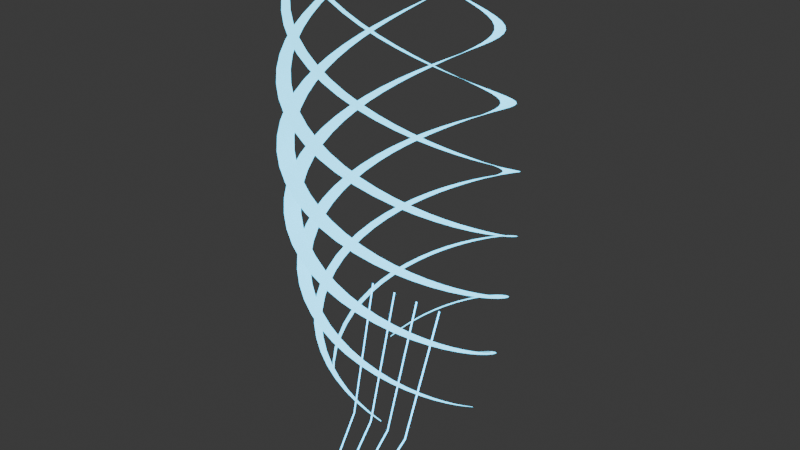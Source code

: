 # Source: qi-boost.blend  (saved by Blender 5.2.44; exported with 4.5.12 LTS)
import bpy
from mathutils import Matrix  # noqa: F401  (used for matrix-valued properties, if any)

bpy.ops.wm.read_factory_settings(use_empty=True)
scene = bpy.context.scene
scene.name = 'Scene'

# ---- collections
col_collection = bpy.data.collections.new('Collection'); scene.collection.children.link(col_collection)

# ---- materials (node trees are filled in below, after node groups)
mat_energy = bpy.data.materials.new('energy')
mat_energy.diffuse_color = (0.1, 0.68, 1.0, 1.0)

# ---- material node trees
mat_energy.use_nodes = True; mat_energy.node_tree.nodes.clear()
_N = mat_energy.node_tree.nodes; _L = mat_energy.node_tree.links
n0 = _N.new('ShaderNodeBsdfPrincipled'); n0.name = 'Principled BSDF'; n0.location = (-200, 100)
n0.inputs[0].default_value = (0.1, 0.68, 1.0, 1.0)
n0.inputs[1].default_value = 0.1
n0.inputs[2].default_value = 0.32
n0.inputs[10].default_value = 0.005
n0.inputs[27].default_value = (0.1, 0.68, 1.0, 1.0)
n0.inputs[28].default_value = 2.8
n1 = _N.new('ShaderNodeOutputMaterial'); n1.name = 'Material Output'; n1.location = (200, 100)
_L.new(n0.outputs[0], n1.inputs[0])
n1.is_active_output = True

# ---- world
world_world = bpy.data.worlds.new('World'); scene.world = world_world
world_world.use_nodes = True; world_world.node_tree.nodes.clear()
_N = world_world.node_tree.nodes; _L = world_world.node_tree.links
n0 = _N.new('ShaderNodeOutputWorld'); n0.name = 'World Output'; n0.location = (200, 100)
n1 = _N.new('ShaderNodeBackground'); n1.name = 'Background'; n1.location = (-200, 100)
n1.inputs[0].default_value = (0.05088, 0.05088, 0.05088, 1.0)
_L.new(n1.outputs[0], n0.inputs[0])
n0.is_active_output = True
world_world.color = (0.05088, 0.05088, 0.05088)
world_world.sun_shadow_jitter_overblur = 0.0

# ---- meshes
me_tapered_helical_qi_filament = bpy.data.meshes.new('Tapered helical qi filament')
me_tapered_helical_qi_filament.from_pydata([(0.476, 0.0, -1.4), (0.484, 0.0, -1.4), (0.4758, -0.0762, -1.35), (0.4887, -0.07817, -1.35), (0.4645, -0.1523, -1.3), (0.4817, -0.1577, -1.3), (0.442, -0.2266, -1.25), (0.4627, -0.2368, -1.25), (0.4086, -0.2974, -1.2), (0.4317, -0.3134, -1.2), (0.365, -0.3629, -1.15), (0.3889, -0.3855, -1.15), (0.3119, -0.4216, -1.1), (0.3351, -0.4514, -1.1), (0.2503, -0.472, -1.05), (0.2711, -0.5091, -1.05), (0.1817, -0.5128, -1.0), (0.1983, -0.5569, -1.0), (0.1076, -0.5429, -0.95), (0.1182, -0.5933, -0.95), (0.02952, -0.5614, -0.9), (0.03266, -0.6172, -0.9), (-0.05056, -0.5678, -0.85), (-0.05628, -0.6277, -0.85), (-0.1308, -0.5619, -0.8), (-0.1464, -0.624, -0.8), (-0.2092, -0.5435, -0.75), (-0.2355, -0.6062, -0.75), (-0.2838, -0.5131, -0.7), (-0.3212, -0.5742, -0.7), (-0.3528, -0.4714, -0.65), (-0.4013, -0.5288, -0.65), (-0.4144, -0.4192, -0.6), (-0.4734, -0.4707, -0.6), (-0.467, -0.3578, -0.55), (-0.5357, -0.4015, -0.55), (-0.5092, -0.2887, -0.5), (-0.5862, -0.3227, -0.5), (-0.5398, -0.2136, -0.45), (-0.6236, -0.2362, -0.45), (-0.5581, -0.1343, -0.4), (-0.6466, -0.1443, -0.4), (-0.5633, -0.05287, -0.35), (-0.6544, -0.04929, -0.35), (-0.5554, 0.02867, -0.3), (-0.6467, 0.04629, -0.3), (-0.5344, 0.1082, -0.25), (-0.6234, 0.1399, -0.25), (-0.5007, 0.1837, -0.2), (-0.585, 0.2291, -0.2), (-0.4552, 0.2533, -0.15), (-0.5324, 0.3114, -0.15), (-0.3988, 0.315, -0.1), (-0.4669, 0.3846, -0.1), (-0.3329, 0.3673, -0.05), (-0.39, 0.4468, -0.05), (-0.2592, 0.4088, 0.0), (-0.3037, 0.4961, 0.0), (-0.1794, 0.4383, 0.05), (-0.2102, 0.5312, 0.05), (-0.09555, 0.4552, 0.1), (-0.1119, 0.5513, 0.1), (-0.009587, 0.4589, 0.15), (-0.01121, 0.5556, 0.15), (0.07633, 0.4492, 0.2), (0.08918, 0.5441, 0.2), (0.1601, 0.4264, 0.25), (0.1868, 0.517, 0.25), (0.2397, 0.3909, 0.3), (0.2791, 0.4751, 0.3), (0.3132, 0.3438, 0.35), (0.3639, 0.4195, 0.35), (0.3789, 0.286, 0.4), (0.439, 0.3517, 0.4), (0.4352, 0.2189, 0.45), (0.5027, 0.2734, 0.45), (0.4808, 0.1443, 0.5), (0.5536, 0.1867, 0.5), (0.5148, 0.06389, 0.55), (0.5906, 0.09377, 0.55), (0.5365, -0.02041, 0.6), (0.6129, -0.002972, 0.6), (0.5454, -0.1066, 0.65), (0.6203, -0.1011, 0.65), (0.5415, -0.1926, 0.7), (0.6129, -0.1982, 0.7), (0.5251, -0.2765, 0.75), (0.5913, -0.292, 0.75), (0.4968, -0.3564, 0.8), (0.5563, -0.3803, 0.8), (0.4573, -0.4305, 0.85), (0.5091, -0.461, 0.85), (0.408, -0.4972, 0.9), (0.4513, -0.5325, 0.9), (0.35, -0.5551, 0.95), (0.3845, -0.5933, 0.95), (0.2849, -0.6031, 1.0), (0.3109, -0.6424, 1.0), (0.2145, -0.6403, 1.05), (0.2323, -0.6788, 1.05), (0.1405, -0.6661, 1.1), (0.1509, -0.7024, 1.1), (0.06463, -0.6803, 1.15), (0.06887, -0.7129, 1.15), (-0.01115, -0.6827, 1.2), (-0.01178, -0.7107, 1.2), (-0.08512, -0.6738, 1.25), (-0.08911, -0.6965, 1.25), (-0.1556, -0.654, 1.3), (-0.1613, -0.6711, 1.3), (-0.2209, -0.6241, 1.35), (-0.2269, -0.6357, 1.35), (-0.2798, -0.5851, 1.4), (-0.2845, -0.5916, 1.4)], [], [(0, 1, 3, 2), (2, 3, 5, 4), (4, 5, 7, 6), (6, 7, 9, 8), (8, 9, 11, 10), (10, 11, 13, 12), (12, 13, 15, 14), (14, 15, 17, 16), (16, 17, 19, 18), (18, 19, 21, 20), (20, 21, 23, 22), (22, 23, 25, 24), (24, 25, 27, 26), (26, 27, 29, 28), (28, 29, 31, 30), (30, 31, 33, 32), (32, 33, 35, 34), (34, 35, 37, 36), (36, 37, 39, 38), (38, 39, 41, 40), (40, 41, 43, 42), (42, 43, 45, 44), (44, 45, 47, 46), (46, 47, 49, 48), (48, 49, 51, 50), (50, 51, 53, 52), (52, 53, 55, 54), (54, 55, 57, 56), (56, 57, 59, 58), (58, 59, 61, 60), (60, 61, 63, 62), (62, 63, 65, 64), (64, 65, 67, 66), (66, 67, 69, 68), (68, 69, 71, 70), (70, 71, 73, 72), (72, 73, 75, 74), (74, 75, 77, 76), (76, 77, 79, 78), (78, 79, 81, 80), (80, 81, 83, 82), (82, 83, 85, 84), (84, 85, 87, 86), (86, 87, 89, 88), (88, 89, 91, 90), (90, 91, 93, 92), (92, 93, 95, 94), (94, 95, 97, 96), (96, 97, 99, 98), (98, 99, 101, 100), (100, 101, 103, 102), (102, 103, 105, 104), (104, 105, 107, 106), (106, 107, 109, 108), (108, 109, 111, 110), (110, 111, 113, 112)])
me_tapered_helical_qi_filament.materials.append(mat_energy)
me_tapered_helical_qi_filament.update()
me_tapered_helical_qi_filament_001 = bpy.data.meshes.new('Tapered helical qi filament.001')
me_tapered_helical_qi_filament_001.from_pydata([(0.1501, -0.4517, -1.4), (0.1526, -0.4593, -1.4), (0.08111, -0.478, -1.35), (0.08331, -0.4909, -1.35), (0.008689, -0.4937, -1.3), (0.009012, -0.5118, -1.3), (-0.06553, -0.4982, -1.25), (-0.0686, -0.5211, -1.25), (-0.1398, -0.4914, -1.2), (-0.1477, -0.5183, -1.2), (-0.2124, -0.473, -1.15), (-0.2263, -0.5029, -1.15), (-0.2814, -0.4436, -1.1), (-0.3024, -0.475, -1.1), (-0.3453, -0.4035, -1.05), (-0.3739, -0.4349, -1.05), (-0.4022, -0.3537, -1.0), (-0.4388, -0.3833, -1.0), (-0.4508, -0.2953, -0.95), (-0.4953, -0.3213, -0.95), (-0.4896, -0.2295, -0.9), (-0.5415, -0.2501, -0.9), (-0.5175, -0.158, -0.85), (-0.5761, -0.1714, -0.85), (-0.5338, -0.08241, -0.8), (-0.5977, -0.08714, -0.8), (-0.5377, -0.004668, -0.75), (-0.6055, 0.0005958, -0.75), (-0.529, 0.07329, -0.7), (-0.5988, 0.08955, -0.7), (-0.5077, 0.1495, -0.65), (-0.5775, 0.1774, -0.65), (-0.4742, 0.222, -0.6), (-0.5418, 0.2617, -0.6), (-0.4292, 0.2888, -0.55), (-0.4923, 0.3402, -0.55), (-0.3735, 0.3481, -0.5), (-0.4301, 0.4106, -0.5), (-0.3085, 0.3985, -0.45), (-0.3564, 0.4708, -0.45), (-0.2356, 0.4383, -0.4), (-0.273, 0.5192, -0.4), (-0.1566, 0.4666, -0.35), (-0.182, 0.5541, -0.35), (-0.07336, 0.4823, -0.3), (-0.08542, 0.5745, -0.3), (0.01215, 0.485, -0.25), (0.01417, 0.5795, -0.25), (0.09782, 0.4744, -0.2), (0.1143, 0.5687, -0.2), (0.1815, 0.4507, -0.15), (0.2124, 0.5424, -0.15), (0.2613, 0.4142, -0.1), (0.3059, 0.5008, -0.1), (0.3351, 0.3657, -0.05), (0.3925, 0.445, -0.05), (0.4011, 0.3064, 0.0), (0.4699, 0.3762, 0.0), (0.4577, 0.2376, 0.05), (0.5361, 0.2961, 0.05), (0.5035, 0.1608, 0.1), (0.5895, 0.2066, 0.1), (0.5375, 0.07798, 0.15), (0.6288, 0.11, 0.15), (0.5588, -0.009044, 0.2), (0.6529, 0.008677, 0.2), (0.5669, -0.09818, 0.25), (0.6614, -0.09491, 0.25), (0.5618, -0.1873, 0.3), (0.6541, -0.1982, 0.3), (0.5436, -0.2744, 0.35), (0.6315, -0.2986, 0.35), (0.5128, -0.3574, 0.4), (0.5942, -0.3937, 0.4), (0.4704, -0.4344, 0.45), (0.5434, -0.4813, 0.45), (0.4174, -0.5037, 0.5), (0.4805, -0.5594, 0.5), (0.3551, -0.5638, 0.55), (0.4074, -0.6262, 0.55), (0.2854, -0.6134, 0.6), (0.326, -0.6804, 0.6), (0.2098, -0.6514, 0.65), (0.2386, -0.7208, 0.65), (0.1303, -0.6773, 0.7), (0.1475, -0.7469, 0.7), (0.04889, -0.6907, 0.75), (0.05506, -0.7583, 0.75), (-0.03246, -0.6914, 0.8), (-0.03635, -0.7554, 0.8), (-0.1118, -0.6798, 0.85), (-0.1245, -0.7385, 0.85), (-0.1873, -0.6564, 0.9), (-0.2071, -0.7086, 0.9), (-0.2571, -0.6221, 0.95), (-0.2825, -0.6669, 0.95), (-0.3198, -0.5779, 1.0), (-0.3489, -0.6149, 1.0), (-0.3739, -0.5253, 1.05), (-0.4049, -0.5543, 1.05), (-0.4184, -0.4656, 1.1), (-0.4495, -0.4869, 1.1), (-0.4523, -0.4005, 1.15), (-0.482, -0.4149, 1.15), (-0.4752, -0.3318, 1.2), (-0.502, -0.3401, 1.2), (-0.4866, -0.2613, 1.25), (-0.5094, -0.2647, 1.25), (-0.4866, -0.1906, 1.3), (-0.5047, -0.1905, 1.3), (-0.4755, -0.1216, 1.35), (-0.4884, -0.1196, 1.35), (-0.4537, -0.05592, 1.4), (-0.4613, -0.05349, 1.4)], [], [(0, 1, 3, 2), (2, 3, 5, 4), (4, 5, 7, 6), (6, 7, 9, 8), (8, 9, 11, 10), (10, 11, 13, 12), (12, 13, 15, 14), (14, 15, 17, 16), (16, 17, 19, 18), (18, 19, 21, 20), (20, 21, 23, 22), (22, 23, 25, 24), (24, 25, 27, 26), (26, 27, 29, 28), (28, 29, 31, 30), (30, 31, 33, 32), (32, 33, 35, 34), (34, 35, 37, 36), (36, 37, 39, 38), (38, 39, 41, 40), (40, 41, 43, 42), (42, 43, 45, 44), (44, 45, 47, 46), (46, 47, 49, 48), (48, 49, 51, 50), (50, 51, 53, 52), (52, 53, 55, 54), (54, 55, 57, 56), (56, 57, 59, 58), (58, 59, 61, 60), (60, 61, 63, 62), (62, 63, 65, 64), (64, 65, 67, 66), (66, 67, 69, 68), (68, 69, 71, 70), (70, 71, 73, 72), (72, 73, 75, 74), (74, 75, 77, 76), (76, 77, 79, 78), (78, 79, 81, 80), (80, 81, 83, 82), (82, 83, 85, 84), (84, 85, 87, 86), (86, 87, 89, 88), (88, 89, 91, 90), (90, 91, 93, 92), (92, 93, 95, 94), (94, 95, 97, 96), (96, 97, 99, 98), (98, 99, 101, 100), (100, 101, 103, 102), (102, 103, 105, 104), (104, 105, 107, 106), (106, 107, 109, 108), (108, 109, 111, 110), (110, 111, 113, 112)])
me_tapered_helical_qi_filament_001.materials.append(mat_energy)
me_tapered_helical_qi_filament_001.update()
me_tapered_helical_qi_filament_002 = bpy.data.meshes.new('Tapered helical qi filament.002')
me_tapered_helical_qi_filament_002.from_pydata([(-0.3813, -0.2849, -1.4), (-0.3878, -0.2897, -1.4), (-0.4247, -0.2301, -1.35), (-0.4362, -0.2363, -1.35), (-0.459, -0.1688, -1.3), (-0.476, -0.1748, -1.3), (-0.4833, -0.1023, -1.25), (-0.506, -0.1065, -1.25), (-0.4968, -0.03204, -1.2), (-0.5248, -0.03304, -1.2), (-0.4989, 0.04016, -1.15), (-0.5316, 0.04396, -1.15), (-0.4894, 0.1125, -1.1), (-0.5258, 0.1225, -1.1), (-0.4681, 0.1833, -1.05), (-0.5069, 0.2006, -1.05), (-0.4354, 0.2506, -1.0), (-0.475, 0.276, -1.0), (-0.3918, 0.3127, -0.95), (-0.4305, 0.3467, -0.95), (-0.3383, 0.3678, -0.9), (-0.3742, 0.4106, -0.9), (-0.2758, 0.4144, -0.85), (-0.307, 0.4658, -0.85), (-0.2058, 0.4512, -0.8), (-0.2305, 0.5104, -0.8), (-0.1299, 0.477, -0.75), (-0.1463, 0.543, -0.75), (-0.0498, 0.4909, -0.7), (-0.05637, 0.5622, -0.7), (0.0326, 0.4923, -0.65), (0.03708, 0.5673, -0.65), (0.1153, 0.4809, -0.6), (0.1317, 0.5575, -0.6), (0.1963, 0.4568, -0.55), (0.2252, 0.5329, -0.55), (0.2736, 0.4202, -0.5), (0.315, 0.4936, -0.5), (0.3453, 0.372, -0.45), (0.3988, 0.4402, -0.45), (0.4095, 0.3129, -0.4), (0.4744, 0.3739, -0.4), (0.4646, 0.2444, -0.35), (0.5397, 0.296, -0.35), (0.5091, 0.1679, -0.3), (0.5928, 0.2084, -0.3), (0.5421, 0.08517, -0.25), (0.6323, 0.113, -0.25), (0.5624, -0.001914, -0.2), (0.6571, 0.0122, -0.2), (0.5697, -0.09131, -0.15), (0.6664, -0.09166, -0.15), (0.5636, -0.1809, -0.1), (0.6598, -0.196, -0.1), (0.5442, -0.2687, -0.05), (0.6375, -0.2982, -0.05), (0.5122, -0.3525, 0.0), (0.6001, -0.3958, 0.0), (0.4681, -0.4303, 0.05), (0.5483, -0.4863, 0.05), (0.4131, -0.5005, 0.1), (0.4837, -0.5677, 0.1), (0.3486, -0.5613, 0.15), (0.4077, -0.6378, 0.15), (0.2761, -0.6114, 0.2), (0.3226, -0.6951, 0.2), (0.1974, -0.6497, 0.25), (0.2303, -0.7383, 0.25), (0.1146, -0.6754, 0.3), (0.1334, -0.7664, 0.3), (0.02961, -0.688, 0.35), (0.0344, -0.779, 0.35), (-0.05547, -0.6874, 0.4), (-0.06426, -0.7761, 0.4), (-0.1385, -0.6739, 0.45), (-0.16, -0.7579, 0.45), (-0.2176, -0.6478, 0.5), (-0.2506, -0.7253, 0.5), (-0.2909, -0.6102, 0.55), (-0.3336, -0.6794, 0.55), (-0.3565, -0.562, 0.6), (-0.4073, -0.6217, 0.6), (-0.4131, -0.5047, 0.65), (-0.4698, -0.554, 0.65), (-0.4593, -0.4399, 0.7), (-0.5199, -0.4782, 0.7), (-0.4943, -0.3693, 0.75), (-0.5566, -0.3965, 0.75), (-0.5172, -0.2948, 0.8), (-0.5792, -0.3113, 0.8), (-0.5278, -0.2183, 0.85), (-0.5876, -0.2248, 0.85), (-0.5261, -0.1417, 0.9), (-0.5819, -0.1394, 0.9), (-0.5121, -0.06708, 0.95), (-0.5627, -0.05713, 0.95), (-0.4866, 0.003865, 1.0), (-0.5309, 0.01981, 1.0), (-0.4503, 0.06939, 1.05), (-0.4876, 0.08964, 1.05), (-0.4043, 0.128, 1.1), (-0.4344, 0.1508, 1.1), (-0.3499, 0.1782, 1.15), (-0.3728, 0.2019, 1.15), (-0.2885, 0.2191, 1.2), (-0.3048, 0.242, 1.2), (-0.2218, 0.2498, 1.25), (-0.2322, 0.2704, 1.25), (-0.1513, 0.2697, 1.3), (-0.157, 0.2868, 1.3), (-0.07894, 0.2784, 1.35), (-0.08108, 0.2913, 1.35), (-0.006318, 0.276, 1.4), (-0.006424, 0.284, 1.4)], [], [(0, 1, 3, 2), (2, 3, 5, 4), (4, 5, 7, 6), (6, 7, 9, 8), (8, 9, 11, 10), (10, 11, 13, 12), (12, 13, 15, 14), (14, 15, 17, 16), (16, 17, 19, 18), (18, 19, 21, 20), (20, 21, 23, 22), (22, 23, 25, 24), (24, 25, 27, 26), (26, 27, 29, 28), (28, 29, 31, 30), (30, 31, 33, 32), (32, 33, 35, 34), (34, 35, 37, 36), (36, 37, 39, 38), (38, 39, 41, 40), (40, 41, 43, 42), (42, 43, 45, 44), (44, 45, 47, 46), (46, 47, 49, 48), (48, 49, 51, 50), (50, 51, 53, 52), (52, 53, 55, 54), (54, 55, 57, 56), (56, 57, 59, 58), (58, 59, 61, 60), (60, 61, 63, 62), (62, 63, 65, 64), (64, 65, 67, 66), (66, 67, 69, 68), (68, 69, 71, 70), (70, 71, 73, 72), (72, 73, 75, 74), (74, 75, 77, 76), (76, 77, 79, 78), (78, 79, 81, 80), (80, 81, 83, 82), (82, 83, 85, 84), (84, 85, 87, 86), (86, 87, 89, 88), (88, 89, 91, 90), (90, 91, 93, 92), (92, 93, 95, 94), (94, 95, 97, 96), (96, 97, 99, 98), (98, 99, 101, 100), (100, 101, 103, 102), (102, 103, 105, 104), (104, 105, 107, 106), (106, 107, 109, 108), (108, 109, 111, 110), (110, 111, 113, 112)])
me_tapered_helical_qi_filament_002.materials.append(mat_energy)
me_tapered_helical_qi_filament_002.update()
me_tapered_helical_qi_filament_003 = bpy.data.meshes.new('Tapered helical qi filament.003')
me_tapered_helical_qi_filament_003.from_pydata([(-0.3906, 0.2721, -1.4), (-0.3972, 0.2766, -1.4), (-0.3489, 0.328, -1.35), (-0.3584, 0.337, -1.35), (-0.2982, 0.3775, -1.3), (-0.3092, 0.3917, -1.3), (-0.2393, 0.4191, -1.25), (-0.2505, 0.4392, -1.25), (-0.1735, 0.4516, -1.2), (-0.1833, 0.4779, -1.2), (-0.1023, 0.4739, -1.15), (-0.109, 0.5061, -1.15), (-0.02717, 0.4852, -1.1), (-0.02919, 0.5229, -1.1), (0.05008, 0.4849, -1.05), (0.05423, 0.5271, -1.05), (0.1276, 0.4726, -1.0), (0.1393, 0.5182, -1.0), (0.2037, 0.4484, -0.95), (0.2238, 0.4959, -0.95), (0.2763, 0.4125, -0.9), (0.3056, 0.4601, -0.9), (0.3436, 0.3655, -0.85), (0.3825, 0.4113, -0.85), (0.404, 0.3083, -0.8), (0.4523, 0.3503, -0.8), (0.4558, 0.2419, -0.75), (0.5132, 0.2782, -0.75), (0.4976, 0.1678, -0.7), (0.5632, 0.1965, -0.7), (0.5283, 0.08761, -0.65), (0.6009, 0.107, -0.65), (0.547, 0.003085, -0.6), (0.6249, 0.01166, -0.6), (0.553, -0.08384, -0.55), (0.6343, -0.08724, -0.55), (0.5461, -0.1712, -0.5), (0.6287, -0.1873, -0.5), (0.5262, -0.2568, -0.45), (0.6079, -0.2861, -0.45), (0.4939, -0.3388, -0.4), (0.5722, -0.3812, -0.4), (0.4496, -0.4151, -0.35), (0.5223, -0.4701, -0.35), (0.3945, -0.484, -0.3), (0.4593, -0.5506, -0.3), (0.3297, -0.5438, -0.25), (0.3846, -0.6207, -0.25), (0.2569, -0.593, -0.2), (0.3001, -0.6784, -0.2), (0.1777, -0.6305, -0.15), (0.2079, -0.7224, -0.15), (0.09412, -0.6554, -0.1), (0.1102, -0.7515, -0.1), (0.008164, -0.6672, -0.05), (0.009563, -0.7651, -0.05), (-0.07808, -0.6656, 0.0), (-0.09148, -0.7627, 0.0), (-0.1625, -0.6508, 0.05), (-0.1903, -0.7446, 0.05), (-0.243, -0.6232, 0.1), (-0.2845, -0.7113, 0.1), (-0.3177, -0.5836, 0.15), (-0.3716, -0.6639, 0.15), (-0.3847, -0.533, 0.2), (-0.4495, -0.6035, 0.2), (-0.4424, -0.4729, 0.25), (-0.5161, -0.5321, 0.25), (-0.4895, -0.4049, 0.3), (-0.57, -0.4514, 0.3), (-0.5249, -0.3306, 0.35), (-0.6098, -0.3639, 0.35), (-0.5478, -0.2522, 0.4), (-0.6347, -0.2718, 0.4), (-0.5578, -0.1715, 0.45), (-0.6443, -0.1776, 0.45), (-0.5546, -0.09065, 0.5), (-0.6385, -0.08384, 0.5), (-0.5386, -0.01174, 0.55), (-0.6178, 0.007021, 0.55), (-0.5102, 0.0633, 0.6), (-0.5829, 0.09266, 0.6), (-0.4703, 0.1326, 0.65), (-0.5349, 0.1709, 0.65), (-0.42, 0.1945, 0.7), (-0.4754, 0.2399, 0.7), (-0.3606, 0.2474, 0.75), (-0.406, 0.298, 0.75), (-0.2937, 0.2903, 0.8), (-0.3289, 0.3439, 0.8), (-0.2211, 0.322, 0.85), (-0.2461, 0.3767, 0.85), (-0.1445, 0.342, 0.9), (-0.1598, 0.3958, 0.9), (-0.06585, 0.3499, 0.95), (-0.07235, 0.401, 0.95), (0.01291, 0.3456, 1.0), (0.01409, 0.3927, 1.0), (0.08993, 0.3294, 1.05), (0.09738, 0.3712, 1.05), (0.1634, 0.3018, 1.1), (0.1756, 0.3375, 1.1), (0.2317, 0.2635, 1.15), (0.2469, 0.2927, 1.15), (0.2932, 0.2157, 1.2), (0.3098, 0.2384, 1.2), (0.3468, 0.1596, 1.25), (0.363, 0.176, 1.25), (0.3912, 0.09659, 1.3), (0.4057, 0.1073, 1.3), (0.4257, 0.0282, 1.35), (0.4372, 0.03429, 1.35), (0.4497, -0.04392, 1.4), (0.4572, -0.0413, 1.4)], [], [(0, 1, 3, 2), (2, 3, 5, 4), (4, 5, 7, 6), (6, 7, 9, 8), (8, 9, 11, 10), (10, 11, 13, 12), (12, 13, 15, 14), (14, 15, 17, 16), (16, 17, 19, 18), (18, 19, 21, 20), (20, 21, 23, 22), (22, 23, 25, 24), (24, 25, 27, 26), (26, 27, 29, 28), (28, 29, 31, 30), (30, 31, 33, 32), (32, 33, 35, 34), (34, 35, 37, 36), (36, 37, 39, 38), (38, 39, 41, 40), (40, 41, 43, 42), (42, 43, 45, 44), (44, 45, 47, 46), (46, 47, 49, 48), (48, 49, 51, 50), (50, 51, 53, 52), (52, 53, 55, 54), (54, 55, 57, 56), (56, 57, 59, 58), (58, 59, 61, 60), (60, 61, 63, 62), (62, 63, 65, 64), (64, 65, 67, 66), (66, 67, 69, 68), (68, 69, 71, 70), (70, 71, 73, 72), (72, 73, 75, 74), (74, 75, 77, 76), (76, 77, 79, 78), (78, 79, 81, 80), (80, 81, 83, 82), (82, 83, 85, 84), (84, 85, 87, 86), (86, 87, 89, 88), (88, 89, 91, 90), (90, 91, 93, 92), (92, 93, 95, 94), (94, 95, 97, 96), (96, 97, 99, 98), (98, 99, 101, 100), (100, 101, 103, 102), (102, 103, 105, 104), (104, 105, 107, 106), (106, 107, 109, 108), (108, 109, 111, 110), (110, 111, 113, 112)])
me_tapered_helical_qi_filament_003.materials.append(mat_energy)
me_tapered_helical_qi_filament_003.update()
me_tapered_helical_qi_filament_004 = bpy.data.meshes.new('Tapered helical qi filament.004')
me_tapered_helical_qi_filament_004.from_pydata([(0.135, 0.4564, -1.4), (0.1373, 0.4641, -1.4), (0.2046, 0.4321, -1.35), (0.2102, 0.4439, -1.35), (0.271, 0.3971, -1.3), (0.281, 0.4121, -1.3), (0.3324, 0.3519, -1.25), (0.348, 0.3689, -1.25), (0.3874, 0.2973, -1.2), (0.4092, 0.3148, -1.2), (0.4344, 0.2343, -1.15), (0.4629, 0.2508, -1.15), (0.4722, 0.1641, -1.1), (0.5073, 0.1779, -1.1), (0.4997, 0.08826, -1.05), (0.5411, 0.09764, -1.05), (0.5159, 0.008341, -1.0), (0.5628, 0.0117, -1.0), (0.5203, -0.07388, -0.95), (0.5717, -0.078, -0.95), (0.5125, -0.1565, -0.9), (0.5669, -0.1694, -0.9), (0.4925, -0.2377, -0.85), (0.5482, -0.2602, -0.85), (0.4606, -0.3155, -0.8), (0.5158, -0.3481, -0.8), (0.4173, -0.388, -0.75), (0.4699, -0.4311, -0.75), (0.3636, -0.4535, -0.7), (0.4116, -0.5067, -0.7), (0.3006, -0.5104, -0.65), (0.3418, -0.5731, -0.65), (0.2296, -0.5572, -0.6), (0.2623, -0.6284, -0.6), (0.1524, -0.5928, -0.55), (0.1748, -0.671, -0.55), (0.07077, -0.6162, -0.5), (0.08148, -0.6997, -0.5), (-0.01339, -0.6268, -0.45), (-0.01546, -0.7136, -0.45), (-0.09801, -0.6244, -0.4), (-0.1136, -0.7121, -0.4), (-0.181, -0.6089, -0.35), (-0.2103, -0.6952, -0.35), (-0.2604, -0.5807, -0.3), (-0.3032, -0.6633, -0.3), (-0.3341, -0.5406, -0.25), (-0.3898, -0.6169, -0.25), (-0.4004, -0.4894, -0.2), (-0.4678, -0.5574, -0.2), (-0.4576, -0.4286, -0.15), (-0.5353, -0.4862, -0.15), (-0.5042, -0.3596, -0.1), (-0.5903, -0.4051, -0.1), (-0.5391, -0.2842, -0.05), (-0.6315, -0.3163, -0.05), (-0.5614, -0.2043, 0.0), (-0.6578, -0.2222, 0.0), (-0.5706, -0.1219, 0.05), (-0.6684, -0.1251, 0.05), (-0.5663, -0.03925, 0.1), (-0.6631, -0.02765, 0.1), (-0.5489, 0.04166, 0.15), (-0.6421, 0.06753, 0.15), (-0.5187, 0.1187, 0.2), (-0.606, 0.158, 0.2), (-0.4765, 0.19, 0.25), (-0.5558, 0.2413, 0.25), (-0.4233, 0.2538, 0.3), (-0.4929, 0.3154, 0.3), (-0.3607, 0.3083, 0.35), (-0.419, 0.3784, 0.35), (-0.29, 0.3523, 0.4), (-0.336, 0.4286, 0.4), (-0.2132, 0.3848, 0.45), (-0.2463, 0.465, 0.45), (-0.1321, 0.4048, 0.5), (-0.1521, 0.4866, 0.5), (-0.04879, 0.412, 0.55), (-0.05596, 0.4931, 0.55), (0.03476, 0.4063, 0.6), (0.03971, 0.4845, 0.6), (0.1165, 0.3879, 0.65), (0.1325, 0.4612, 0.65), (0.1945, 0.3572, 0.7), (0.2201, 0.4241, 0.7), (0.2669, 0.3151, 0.75), (0.3005, 0.3741, 0.75), (0.332, 0.2627, 0.8), (0.3718, 0.313, 0.8), (0.3884, 0.2013, 0.85), (0.4324, 0.2423, 0.85), (0.4349, 0.1325, 0.9), (0.4811, 0.164, 0.9), (0.4706, 0.0579, 0.95), (0.5171, 0.08019, 0.95), (0.4948, -0.02064, 1.0), (0.5398, -0.006926, 1.0), (0.507, -0.1013, 1.05), (0.549, -0.09519, 1.05), (0.5074, -0.1822, 1.1), (0.5451, -0.1824, 1.1), (0.496, -0.2615, 1.15), (0.5285, -0.2667, 1.15), (0.4734, -0.3374, 1.2), (0.5001, -0.3459, 1.2), (0.4404, -0.4083, 1.25), (0.4611, -0.4186, 1.25), (0.398, -0.4728, 1.3), (0.4128, -0.4832, 1.3), (0.3474, -0.5296, 1.35), (0.3568, -0.5386, 1.35), (0.2899, -0.5775, 1.4), (0.2948, -0.5839, 1.4)], [], [(0, 1, 3, 2), (2, 3, 5, 4), (4, 5, 7, 6), (6, 7, 9, 8), (8, 9, 11, 10), (10, 11, 13, 12), (12, 13, 15, 14), (14, 15, 17, 16), (16, 17, 19, 18), (18, 19, 21, 20), (20, 21, 23, 22), (22, 23, 25, 24), (24, 25, 27, 26), (26, 27, 29, 28), (28, 29, 31, 30), (30, 31, 33, 32), (32, 33, 35, 34), (34, 35, 37, 36), (36, 37, 39, 38), (38, 39, 41, 40), (40, 41, 43, 42), (42, 43, 45, 44), (44, 45, 47, 46), (46, 47, 49, 48), (48, 49, 51, 50), (50, 51, 53, 52), (52, 53, 55, 54), (54, 55, 57, 56), (56, 57, 59, 58), (58, 59, 61, 60), (60, 61, 63, 62), (62, 63, 65, 64), (64, 65, 67, 66), (66, 67, 69, 68), (68, 69, 71, 70), (70, 71, 73, 72), (72, 73, 75, 74), (74, 75, 77, 76), (76, 77, 79, 78), (78, 79, 81, 80), (80, 81, 83, 82), (82, 83, 85, 84), (84, 85, 87, 86), (86, 87, 89, 88), (88, 89, 91, 90), (90, 91, 93, 92), (92, 93, 95, 94), (94, 95, 97, 96), (96, 97, 99, 98), (98, 99, 101, 100), (100, 101, 103, 102), (102, 103, 105, 104), (104, 105, 107, 106), (106, 107, 109, 108), (108, 109, 111, 110), (110, 111, 113, 112)])
me_tapered_helical_qi_filament_004.materials.append(mat_energy)
me_tapered_helical_qi_filament_004.update()
me_trailing_needle = bpy.data.meshes.new('Trailing needle')
me_trailing_needle.from_pydata([(-0.249, -0.05, -0.7996), (-0.261, -0.05, -0.8004), (-0.198, -0.3, -1.599), (-0.21, -0.3, -1.601), (-0.1216, -0.7, -1.999), (-0.1334, -0.7, -2.001)], [], [(0, 1, 3, 2), (2, 3, 5, 4)])
me_trailing_needle.materials.append(mat_energy)
me_trailing_needle.update()
me_trailing_needle_001 = bpy.data.meshes.new('Trailing needle.001')
me_trailing_needle_001.from_pydata([(-0.079, -0.05, -0.7999), (-0.091, -0.05, -0.8001), (-0.062, -0.3, -1.6), (-0.074, -0.3, -1.6), (-0.03651, -0.7, -2.0), (-0.04849, -0.7, -2.0)], [], [(0, 1, 3, 2), (2, 3, 5, 4)])
me_trailing_needle_001.materials.append(mat_energy)
me_trailing_needle_001.update()
me_trailing_needle_002 = bpy.data.meshes.new('Trailing needle.002')
me_trailing_needle_002.from_pydata([(0.091, -0.05, -0.8001), (0.079, -0.05, -0.7999), (0.074, -0.3, -1.6), (0.062, -0.3, -1.6), (0.04849, -0.7, -2.0), (0.03651, -0.7, -2.0)], [], [(0, 1, 3, 2), (2, 3, 5, 4)])
me_trailing_needle_002.materials.append(mat_energy)
me_trailing_needle_002.update()
me_trailing_needle_003 = bpy.data.meshes.new('Trailing needle.003')
me_trailing_needle_003.from_pydata([(0.261, -0.05, -0.8004), (0.249, -0.05, -0.7996), (0.21, -0.3, -1.601), (0.198, -0.3, -1.599), (0.1334, -0.7, -2.001), (0.1216, -0.7, -1.999)], [], [(0, 1, 3, 2), (2, 3, 5, 4)])
me_trailing_needle_003.materials.append(mat_energy)
me_trailing_needle_003.update()
me_trailing_needle_004 = bpy.data.meshes.new('Trailing needle.004')
me_trailing_needle_004.from_pydata([(-0.249, -0.05, -0.7996), (-0.261, -0.05, -0.8004), (-0.198, -0.3, -1.599), (-0.21, -0.3, -1.601), (-0.1216, -0.7, -1.999), (-0.1334, -0.7, -2.001)], [], [(0, 1, 3, 2), (2, 3, 5, 4)])
me_trailing_needle_004.materials.append(mat_energy)
me_trailing_needle_004.update()
me_trailing_needle_005 = bpy.data.meshes.new('Trailing needle.005')
me_trailing_needle_005.from_pydata([(-0.079, -0.05, -0.7999), (-0.091, -0.05, -0.8001), (-0.062, -0.3, -1.6), (-0.074, -0.3, -1.6), (-0.03651, -0.7, -2.0), (-0.04849, -0.7, -2.0)], [], [(0, 1, 3, 2), (2, 3, 5, 4)])
me_trailing_needle_005.materials.append(mat_energy)
me_trailing_needle_005.update()
me_trailing_needle_006 = bpy.data.meshes.new('Trailing needle.006')
me_trailing_needle_006.from_pydata([(0.091, -0.05, -0.8001), (0.079, -0.05, -0.7999), (0.074, -0.3, -1.6), (0.062, -0.3, -1.6), (0.04849, -0.7, -2.0), (0.03651, -0.7, -2.0)], [], [(0, 1, 3, 2), (2, 3, 5, 4)])
me_trailing_needle_006.materials.append(mat_energy)
me_trailing_needle_006.update()
me_trailing_needle_007 = bpy.data.meshes.new('Trailing needle.007')
me_trailing_needle_007.from_pydata([(0.261, -0.05, -0.8004), (0.249, -0.05, -0.7996), (0.21, -0.3, -1.601), (0.198, -0.3, -1.599), (0.1334, -0.7, -2.001), (0.1216, -0.7, -1.999)], [], [(0, 1, 3, 2), (2, 3, 5, 4)])
me_trailing_needle_007.materials.append(mat_energy)
me_trailing_needle_007.update()

# ---- objects
ob_tapered_helical_qi_filament = bpy.data.objects.new('Tapered helical qi filament', me_tapered_helical_qi_filament)
ob_tapered_helical_qi_filament_001 = bpy.data.objects.new('Tapered helical qi filament.001', me_tapered_helical_qi_filament_001)
ob_tapered_helical_qi_filament_002 = bpy.data.objects.new('Tapered helical qi filament.002', me_tapered_helical_qi_filament_002)
ob_tapered_helical_qi_filament_003 = bpy.data.objects.new('Tapered helical qi filament.003', me_tapered_helical_qi_filament_003)
ob_tapered_helical_qi_filament_004 = bpy.data.objects.new('Tapered helical qi filament.004', me_tapered_helical_qi_filament_004)
ob_trailing_needle = bpy.data.objects.new('Trailing needle', me_trailing_needle)
ob_trailing_needle_001 = bpy.data.objects.new('Trailing needle.001', me_trailing_needle_001)
ob_trailing_needle_002 = bpy.data.objects.new('Trailing needle.002', me_trailing_needle_002)
ob_trailing_needle_003 = bpy.data.objects.new('Trailing needle.003', me_trailing_needle_003)
ob_trailing_needle_004 = bpy.data.objects.new('Trailing needle.004', me_trailing_needle_004)
ob_trailing_needle_005 = bpy.data.objects.new('Trailing needle.005', me_trailing_needle_005)
ob_trailing_needle_006 = bpy.data.objects.new('Trailing needle.006', me_trailing_needle_006)
ob_trailing_needle_007 = bpy.data.objects.new('Trailing needle.007', me_trailing_needle_007)

# ---- transforms, parenting, visibility, modifiers, constraints
ob_tapered_helical_qi_filament.location = (0.0, 0.0, 0.0)
ob_tapered_helical_qi_filament_001.location = (0.0, 0.0, 0.0)
ob_tapered_helical_qi_filament_002.location = (0.0, 0.0, 0.0)
ob_tapered_helical_qi_filament_003.location = (0.0, 0.0, 0.0)
ob_tapered_helical_qi_filament_004.location = (0.0, 0.0, 0.0)
ob_trailing_needle.location = (0.0, 0.0, 0.0)
ob_trailing_needle_001.location = (0.0, 0.0, 0.0)
ob_trailing_needle_002.location = (0.0, 0.0, 0.0)
ob_trailing_needle_003.location = (0.0, 0.0, 0.0)
ob_trailing_needle_004.location = (0.0, 0.0, 0.0)
ob_trailing_needle_005.location = (0.0, 0.0, 0.0)
ob_trailing_needle_006.location = (0.0, 0.0, 0.0)
ob_trailing_needle_007.location = (0.0, 0.0, 0.0)

# ---- collection membership
col_collection.objects.link(ob_tapered_helical_qi_filament)
col_collection.objects.link(ob_tapered_helical_qi_filament_001)
col_collection.objects.link(ob_tapered_helical_qi_filament_002)
col_collection.objects.link(ob_tapered_helical_qi_filament_003)
col_collection.objects.link(ob_tapered_helical_qi_filament_004)
col_collection.objects.link(ob_trailing_needle)
col_collection.objects.link(ob_trailing_needle_001)
col_collection.objects.link(ob_trailing_needle_002)
col_collection.objects.link(ob_trailing_needle_003)
col_collection.objects.link(ob_trailing_needle_004)
col_collection.objects.link(ob_trailing_needle_005)
col_collection.objects.link(ob_trailing_needle_006)
col_collection.objects.link(ob_trailing_needle_007)

# ---- scene / render settings (as saved in the file)
scene.frame_start = 1; scene.frame_end = 250; scene.frame_set(1)
scene.render.engine = 'BLENDER_EEVEE_NEXT'
scene.render.bake_bias = 0.0
scene.render.bake_samples = 0
scene.render.compositor_device = 'GPU'
scene.eevee.use_volume_custom_range = False
scene.eevee.fast_gi_thickness_near = 0.1
scene.eevee.fast_gi_thickness_far = 0.0
scene.eevee.ray_tracing_options.screen_trace_thickness = 0.1
bpy.context.view_layer.update()

# ---- added for rendering (the .blend has no active camera): camera
cam_auto = bpy.data.cameras.new('AutoCamera')
cam_auto.lens = 50.0
cam_auto.sensor_width = 36.0
cam_auto.clip_end = 1000.0
ob_auto_camera = bpy.data.objects.new('AutoCamera', cam_auto)
scene.collection.objects.link(ob_auto_camera)
ob_auto_camera.location = (3.60557, -4.42764, 2.58469)
ob_auto_camera.rotation_euler = (1.09748, -7.21219e-08, 0.694738)
scene.camera = ob_auto_camera
bpy.context.view_layer.update()
